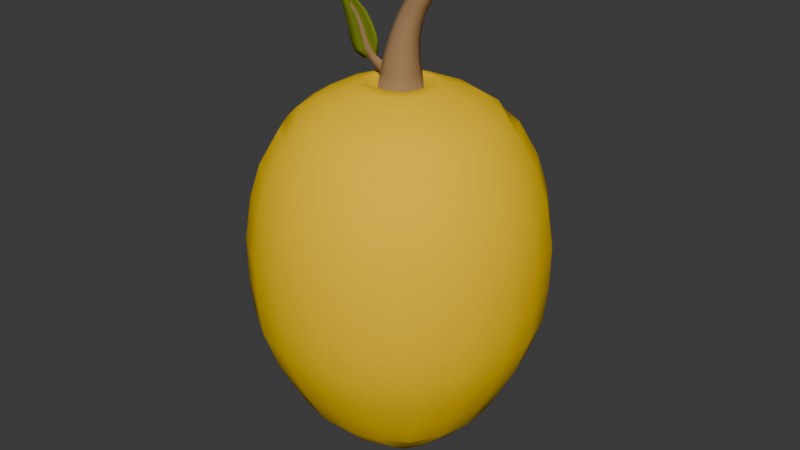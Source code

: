 # Source: Fruit_Collectable_Yellow.blend  (saved by Blender 4.3.32; exported with 4.5.12 LTS)
import bpy
from mathutils import Matrix  # noqa: F401  (used for matrix-valued properties, if any)

bpy.ops.wm.read_factory_settings(use_empty=True)
scene = bpy.context.scene
scene.name = 'Scene'

# ---- collections
col_collection = bpy.data.collections.new('Collection'); scene.collection.children.link(col_collection)

# ---- materials (node trees are filled in below, after node groups)
mat_fruit_textxure = bpy.data.materials.new('Fruit_Textxure')
mat_fruit_textxure.alpha_threshold = 0.0
mat_fruit_textxure.roughness = 0.5
mat_fruit_textxure.line_color = (0.0, 0.0, 0.0, 1.0)
mat_stem_texture = bpy.data.materials.new('Stem_Texture')
mat_stem_texture.alpha_threshold = 0.0
mat_stem_texture.roughness = 0.5
mat_stem_texture.line_color = (0.0, 0.0, 0.0, 1.0)
mat_leaf_texture = bpy.data.materials.new('Leaf_texture')
mat_leaf_texture.alpha_threshold = 0.0
mat_leaf_texture.roughness = 0.5
mat_leaf_texture.line_color = (0.0, 0.0, 0.0, 1.0)

# ---- material node trees
mat_fruit_textxure.use_nodes = True; mat_fruit_textxure.node_tree.nodes.clear()
_N = mat_fruit_textxure.node_tree.nodes; _L = mat_fruit_textxure.node_tree.links
n0 = _N.new('ShaderNodeOutputMaterial'); n0.name = 'Material Output'; n0.location = (300, 300)
n1 = _N.new('ShaderNodeBsdfPrincipled'); n1.name = 'Principled BSDF'; n1.location = (10, 300)
n1.inputs[0].default_value = (0.9822, 0.6038, 0.0, 1.0)
n1.inputs[2].default_value = 1.0
n1.inputs[3].default_value = 1.45
n1.inputs[13].default_value = 0.0
_L.new(n1.outputs[0], n0.inputs[0])
n0.is_active_output = True
mat_stem_texture.use_nodes = True; mat_stem_texture.node_tree.nodes.clear()
_N = mat_stem_texture.node_tree.nodes; _L = mat_stem_texture.node_tree.links
n0 = _N.new('ShaderNodeOutputMaterial'); n0.name = 'Material Output'; n0.location = (300, 300)
n1 = _N.new('ShaderNodeBsdfPrincipled'); n1.name = 'Principled BSDF'; n1.location = (10, 300)
n1.inputs[0].default_value = (0.3524, 0.2142, 0.105, 1.0)
n1.inputs[2].default_value = 1.0
n1.inputs[3].default_value = 1.45
n1.inputs[13].default_value = 0.0
_L.new(n1.outputs[0], n0.inputs[0])
n0.is_active_output = True
mat_leaf_texture.use_nodes = True; mat_leaf_texture.node_tree.nodes.clear()
_N = mat_leaf_texture.node_tree.nodes; _L = mat_leaf_texture.node_tree.links
n0 = _N.new('ShaderNodeOutputMaterial'); n0.name = 'Material Output'; n0.location = (300, 300)
n1 = _N.new('ShaderNodeBsdfPrincipled'); n1.name = 'Principled BSDF'; n1.location = (10, 300)
n1.inputs[0].default_value = (0.1714, 0.2159, 0.01764, 1.0)
n1.inputs[2].default_value = 1.0
n1.inputs[3].default_value = 1.45
n1.inputs[13].default_value = 0.0
_L.new(n1.outputs[0], n0.inputs[0])
n0.is_active_output = True

# ---- world
world_world = bpy.data.worlds.new('World'); scene.world = world_world
world_world.use_nodes = True; world_world.node_tree.nodes.clear()
_N = world_world.node_tree.nodes; _L = world_world.node_tree.links
n0 = _N.new('ShaderNodeOutputWorld'); n0.name = 'World Output'; n0.location = (300, 300)
n1 = _N.new('ShaderNodeBackground'); n1.name = 'Background'; n1.location = (10, 300)
n1.inputs[0].default_value = (0.05088, 0.05088, 0.05088, 1.0)
_L.new(n1.outputs[0], n0.inputs[0])
n0.is_active_output = True
world_world.color = (0.05088, 0.05088, 0.05088)
world_world.sun_shadow_jitter_overblur = 0.0

# ---- meshes
me_cube_001 = bpy.data.meshes.new('Cube.001')
me_cube_001.from_pydata([(-0.4451, -0.45, -0.8653), (-0.487, -0.4906, 0.8987), (-0.45, 0.4451, -0.8653), (-0.4906, 0.487, 0.8987), (0.45, -0.4451, -0.8653), (0.4906, -0.487, 0.8987), (0.4451, 0.45, -0.8653), (0.487, 0.4906, 0.8987), (-0.55, 0.2775, -0.8653), (-0.5469, -0.2837, -0.8653), (-0.5692, -0.5704, -0.5119), (-0.6351, -0.6517, -0.04243), (-0.6233, -0.6127, 0.4813), (-0.5978, -0.3087, 0.8987), (-0.6, 0.3042, 0.8987), (-0.6127, 0.6233, 0.4813), (-0.6517, 0.6351, -0.04243), (-0.5704, 0.5692, -0.5119), (0.2775, 0.55, -0.8653), (-0.2837, 0.5469, -0.8653), (-0.3087, 0.5978, 0.8987), (0.3042, 0.6, 0.8987), (0.6233, 0.6127, 0.4813), (0.6351, 0.6517, -0.04243), (0.5692, 0.5704, -0.5119), (0.55, -0.2775, -0.8653), (0.5469, 0.2837, -0.8653), (0.5978, 0.3087, 0.8987), (0.6, -0.3042, 0.8987), (0.6127, -0.6233, 0.4813), (0.6517, -0.6351, -0.04243), (0.5704, -0.5692, -0.5119), (-0.2775, -0.55, -0.8653), (0.2837, -0.5469, -0.8653), (0.3087, -0.5978, 0.8987), (-0.3042, -0.6, 0.8987), (-0.7182, -0.3526, -0.5119), (-0.8085, -0.4073, -0.04243), (-0.7841, -0.3756, 0.4813), (-0.719, 0.3511, -0.5119), (-0.8191, 0.3865, -0.04243), (-0.7773, 0.389, 0.4813), (-0.3526, 0.7182, -0.5119), (-0.4073, 0.8085, -0.04243), (-0.3756, 0.7841, 0.4813), (0.3511, 0.719, -0.5119), (0.3865, 0.8191, -0.04243), (0.389, 0.7773, 0.4813), (0.7182, 0.3526, -0.5119), (0.8085, 0.4073, -0.04243), (0.7841, 0.3756, 0.4813), (0.719, -0.3511, -0.5119), (0.8191, -0.3865, -0.04243), (0.7773, -0.389, 0.4813), (0.3526, -0.7182, -0.5119), (0.4073, -0.8085, -0.04243), (0.3756, -0.7841, 0.4813), (-0.3511, -0.719, -0.5119), (-0.3865, -0.8191, -0.04243), (-0.389, -0.7773, 0.4813), (-0.244, 0.2492, -1.134), (0.2503, 0.243, -1.134), (-0.2503, -0.243, -1.134), (0.244, -0.2492, -1.134), (0.3252, 0.3348, 1.086), (-0.3348, 0.3252, 1.086), (0.3348, -0.3252, 1.086), (-0.3252, -0.3348, 1.086), (-0.5988, 0.09251, -0.8653), (-0.5978, -0.09936, -0.8653), (-0.6531, -0.1051, 0.8987), (-0.6538, 0.1002, 0.8987), (0.5988, -0.09251, -0.8653), (0.5978, 0.09936, -0.8653), (0.6531, 0.1051, 0.8987), (0.6538, -0.1002, 0.8987), (-0.785, 0.1173, -0.5119), (-0.7847, -0.1189, -0.5119), (-0.8881, -0.1421, -0.04243), (-0.8918, 0.119, -0.04243), (-0.8551, -0.1189, 0.4813), (-0.8527, 0.1337, 0.4813), (0.785, -0.1173, -0.5119), (0.7847, 0.1189, -0.5119), (0.8881, 0.1421, -0.04243), (0.8918, -0.119, -0.04243), (0.8551, 0.1189, 0.4813), (0.8527, -0.1337, 0.4813), (-0.3127, -0.08075, -1.134), (-0.3104, 0.08928, -1.134), (0.3127, 0.08075, -1.134), (0.3104, -0.08928, -1.134), (0.4189, -0.1076, 1.086), (0.4154, 0.1207, 1.086), (-0.4189, 0.1076, 1.086), (-0.4154, -0.1207, 1.086), (0.09886, 0.5981, -0.8653), (-0.1057, 0.597, -0.8653), (-0.1113, 0.6523, 0.8987), (0.1064, 0.6531, 0.8987), (-0.09886, -0.5981, -0.8653), (0.1057, -0.597, -0.8653), (0.1113, -0.6523, 0.8987), (-0.1064, -0.6531, 0.8987), (0.1236, 0.784, -0.5119), (-0.1252, 0.7838, -0.5119), (-0.1484, 0.8871, -0.04243), (0.1253, 0.8908, -0.04243), (-0.1251, 0.854, 0.4813), (0.14, 0.8517, 0.4813), (-0.1236, -0.784, -0.5119), (0.1252, -0.7838, -0.5119), (0.1484, -0.8871, -0.04243), (-0.1253, -0.8908, -0.04243), (0.1251, -0.854, 0.4813), (-0.14, -0.8517, 0.4813), (0.09707, 0.3101, -1.134), (-0.08854, 0.3123, -1.134), (-0.09707, -0.3101, -1.134), (0.08854, -0.3123, -1.134), (-0.1281, 0.4151, 1.086), (0.115, 0.4186, 1.086), (0.1281, -0.4151, 1.086), (-0.115, -0.4186, 1.086), (0.1432, -0.1462, -1.225), (-0.1468, -0.1425, -1.225), (0.1468, 0.1425, -1.225), (-0.1432, 0.1462, -1.225), (-0.186, -0.1915, 1.158), (0.1915, -0.186, 1.158), (-0.1915, 0.186, 1.158), (0.186, 0.1915, 1.158), (0.2396, -0.06152, 1.158), (0.2376, 0.06902, 1.158), (-0.2396, 0.06152, 1.158), (-0.2376, -0.06902, 1.158), (-0.07328, 0.2374, 1.158), (0.06578, 0.2394, 1.158), (0.07328, -0.2374, 1.158), (-0.06578, -0.2394, 1.158), (-0.1835, -0.04738, -1.225), (-0.1821, 0.05238, -1.225), (0.1835, 0.04738, -1.225), (0.1821, -0.05238, -1.225), (0.05695, 0.1819, -1.225), (-0.05195, 0.1833, -1.225), (-0.05695, -0.1819, -1.225), (0.05195, -0.1833, -1.225), (0.03507, -0.03581, -1.323), (-0.03597, -0.03492, -1.323), (0.03597, 0.03492, -1.323), (-0.03507, 0.03581, -1.323), (-0.04494, -0.0116, -1.323), (-0.04462, 0.01283, -1.323), (0.04494, 0.0116, -1.323), (0.04462, -0.01283, -1.323), (0.01395, 0.04456, -1.323), (-0.01272, 0.04489, -1.323), (-0.01395, -0.04456, -1.323), (0.01272, -0.04489, -1.323), (0.01747, 0.01522, -1.34), (0.01702, -0.01568, -1.34), (-0.01702, 0.01568, -1.34), (-0.01747, -0.01522, -1.34), (-0.09118, -0.09221, 1.103), (0.09842, -0.08945, 1.103), (-0.09394, 0.0974, 1.103), (0.09567, 0.1002, 1.103), (0.1226, -0.02693, 1.103), (0.1216, 0.03865, 1.103), (-0.1148, 0.01749, 1.16), (-0.1143, -0.01226, 1.16), (-0.03457, 0.1232, 1.103), (0.03529, 0.1242, 1.103), (0.03906, -0.1153, 1.103), (-0.03081, -0.1163, 1.103), (0.2013, 0.02223, 1.853), (0.2684, 0.02356, 1.792), (0.2003, 0.1134, 1.854), (0.2674, 0.1147, 1.793), (0.2769, 0.05362, 1.784), (0.2766, 0.08515, 1.784), (0.1918, 0.08334, 1.862), (0.1921, 0.05181, 1.862), (0.2213, 0.1258, 1.835), (0.246, 0.1263, 1.812), (0.2474, 0.01114, 1.811), (0.2227, 0.01066, 1.834), (0.1222, 0.01766, 1.764), (0.04843, 0.004184, 1.658), (-0.004217, -0.01616, 1.553), (-0.04095, -0.04086, 1.438), (-0.06766, -0.06707, 1.304), (-0.09187, -0.00302, 1.285), (-0.05824, -0.001617, 1.436), (-0.01907, 0.01778, 1.553), (0.03567, 0.03549, 1.661), (0.1113, 0.04785, 1.769), (-0.09225, 0.01568, 1.283), (-0.05978, 0.04025, 1.431), (-0.02092, 0.05382, 1.548), (0.03391, 0.06859, 1.658), (0.1102, 0.07981, 1.768), (-0.07103, 0.08174, 1.295), (-0.04531, 0.08021, 1.424), (-0.00947, 0.08806, 1.539), (0.04341, 0.09989, 1.648), (0.1188, 0.1101, 1.759), (-0.02458, 0.1022, 1.291), (-0.008017, 0.09679, 1.416), (0.02121, 0.1019, 1.527), (0.06931, 0.1123, 1.632), (0.1416, 0.1221, 1.74), (0.03027, 0.1033, 1.288), (0.03627, 0.09754, 1.409), (0.05791, 0.1021, 1.514), (0.1004, 0.1121, 1.615), (0.1688, 0.122, 1.72), (0.07783, 0.08458, 1.287), (0.0749, 0.08226, 1.404), (0.09013, 0.08861, 1.505), (0.1277, 0.09933, 1.602), (0.1926, 0.1097, 1.703), (0.09857, 0.03639, 1.288), (0.09218, 0.04302, 1.406), (0.105, 0.05467, 1.505), (0.1405, 0.06802, 1.599), (0.2034, 0.07955, 1.697), (0.09978, -0.01508, 1.292), (0.09373, 0.001147, 1.411), (0.1068, 0.01863, 1.51), (0.1422, 0.03492, 1.602), (0.2046, 0.04759, 1.699), (0.08119, -0.06423, 1.296), (0.07926, -0.03881, 1.418), (0.09538, -0.01561, 1.519), (0.1327, 0.003623, 1.612), (0.1959, 0.01734, 1.708), (0.03474, -0.08471, 1.3), (0.04196, -0.05539, 1.426), (0.0647, -0.02949, 1.532), (0.1068, -0.008796, 1.628), (0.1731, 0.005277, 1.726), (-0.0201, -0.08575, 1.303), (-0.002328, -0.05614, 1.433), (0.028, -0.02969, 1.544), (0.07578, -0.008586, 1.645), (0.1459, 0.005397, 1.746), (0.2405, 0.04733, 1.863), (0.2718, 0.04799, 1.834), (0.24, 0.08897, 1.863), (0.2713, 0.08963, 1.834), (-0.1181, 0.03488, 1.103), (-0.1171, -0.03069, 1.103), (-0.0884, -0.01888, 1.302), (-0.08961, 0.03259, 1.299), (-0.1567, 0.0169, 1.202), (-0.1561, -0.01285, 1.202), (-0.1337, -0.003606, 1.257), (-0.1341, 0.01509, 1.257), (-0.368, 0.009603, 1.537), (-0.368, -0.002018, 1.537), (-0.3592, 0.001593, 1.549), (-0.3593, 0.008895, 1.549), (-0.2158, -0.009792, 1.249), (-0.2512, -0.007314, 1.306), (-0.2743, -0.005419, 1.367), (-0.2955, -0.004063, 1.429), (-0.3239, -0.003168, 1.486), (-0.1846, -0.002488, 1.281), (-0.2209, -0.001454, 1.323), (-0.2485, -0.0005151, 1.378), (-0.2746, 0.0002668, 1.438), (-0.3085, 0.0007934, 1.497), (-0.185, 0.01198, 1.281), (-0.2212, 0.01013, 1.323), (-0.2487, 0.009233, 1.377), (-0.2748, 0.0089, 1.438), (-0.3086, 0.008716, 1.497), (-0.3239, 0.009443, 1.486), (-0.2956, 0.009678, 1.428), (-0.2744, 0.0101, 1.367), (-0.2514, 0.01113, 1.306), (-0.2161, 0.01323, 1.249), (-0.4307, 0.0006024, 1.568), (-0.4307, -0.01102, 1.568), (-0.3703, -0.005622, 1.625), (-0.3704, 0.00168, 1.625), (-0.2442, 0.002135, 1.524), (-0.2441, -0.005788, 1.524), (-0.3928, -0.01153, 1.464), (-0.2638, -0.01816, 1.25), (-0.3268, -0.01568, 1.283), (-0.3586, -0.01379, 1.345), (-0.3721, -0.01243, 1.406), (-0.1698, -0.009069, 1.308), (-0.1618, -0.008036, 1.367), (-0.171, -0.007096, 1.404), (-0.2006, -0.006314, 1.465), (-0.1702, 0.005394, 1.308), (-0.1621, 0.003551, 1.367), (-0.1712, 0.002652, 1.404), (-0.2008, 0.002318, 1.464), (-0.3929, 0.001076, 1.464), (-0.3722, 0.001311, 1.406), (-0.3587, 0.001731, 1.344), (-0.327, 0.002762, 1.283), (-0.264, 0.004863, 1.25), (-0.07942, -0.07964, 1.224), (-0.1028, -0.02479, 1.223), (-0.1039, 0.03373, 1.221), (-0.08248, 0.08957, 1.219), (-0.02957, 0.1127, 1.217), (0.03278, 0.1137, 1.215), (0.08675, 0.09237, 1.215), (0.1101, 0.03752, 1.216), (0.1112, -0.021, 1.217), (0.08981, -0.07684, 1.219), (0.0369, -0.09999, 1.221), (-0.02545, -0.101, 1.223), (-0.1031, -0.007642, 1.222), (-0.1035, 0.01658, 1.222), (-0.1449, -0.008229, 1.23), (-0.1454, 0.016, 1.229), (-0.3636, -0.0002125, 1.543), (-0.3637, 0.009249, 1.543), (-0.3162, -0.001187, 1.492), (-0.2851, -0.001898, 1.433), (-0.2614, -0.002967, 1.372), (-0.2361, -0.004384, 1.314), (-0.2002, -0.00614, 1.265), (-0.3162, 0.009079, 1.492), (-0.2852, 0.009289, 1.433), (-0.2616, 0.009666, 1.372), (-0.2363, 0.01063, 1.314), (-0.2005, 0.0126, 1.265), (-0.4357, -0.008257, 1.634), (-0.4358, 0.001205, 1.634), (-0.3584, 0.0006466, 1.475), (-0.3993, 0.001479, 1.552), (-0.1914, 0.003253, 1.345), (-0.1772, 0.002219, 1.295), (-0.21, 0.01394, 1.391), (-0.2378, 0.01361, 1.451), (-0.3648, 0.005983, 1.587), (-0.2763, 0.005501, 1.511), (-0.2764, 0.01342, 1.51), (-0.1776, 0.01668, 1.294), (-0.3994, 0.0131, 1.553), (-0.2097, 0.004192, 1.391), (-0.3584, 0.01326, 1.475), (-0.2376, 0.004974, 1.451), (-0.289, -0.0035, 1.295), (-0.2398, -0.005978, 1.25), (-0.3339, 0.01349, 1.417), (-0.2401, 0.01704, 1.25), (-0.3164, -0.001605, 1.356), (-0.3165, 0.01391, 1.356), (-0.3649, 0.01328, 1.587), (-0.3338, -0.0002485, 1.417), (-0.2892, 0.01494, 1.295), (-0.1917, 0.01484, 1.345), (-0.3997, 0.01322, 1.589), (-0.3997, 0.003763, 1.589), (-0.5742, -0.5705, 0.69), (-0.5705, 0.5742, 0.69), (0.5742, 0.5705, 0.69), (0.5705, -0.5742, 0.69), (-0.7146, -0.3539, 0.69), (-0.7123, 0.3585, 0.69), (-0.3539, 0.7146, 0.69), (0.3585, 0.7123, 0.69), (0.7146, 0.3539, 0.69), (0.7123, -0.3585, 0.69), (0.3539, -0.7146, 0.69), (-0.3585, -0.7123, 0.69), (-0.7791, 0.121, 0.69), (-0.7799, -0.1158, 0.69), (0.7791, -0.121, 0.69), (0.7799, 0.1158, 0.69), (0.1274, 0.7782, 0.69), (-0.1223, 0.779, 0.69), (-0.1274, -0.7782, 0.69), (0.1223, -0.779, 0.69), (-0.6452, -0.6482, 0.2194), (-0.6482, 0.6452, 0.2194), (0.6452, 0.6482, 0.2194), (0.6482, -0.6452, 0.2194), (-0.8165, -0.4014, 0.2194), (-0.8185, 0.3976, 0.2194), (-0.4014, 0.8165, 0.2194), (0.3976, 0.8185, 0.2194), (0.8165, 0.4014, 0.2194), (0.8185, -0.3976, 0.2194), (0.4014, -0.8165, 0.2194), (-0.3976, -0.8185, 0.2194), (-0.8937, -0.1338, 0.2194), (-0.8944, 0.1296, 0.2194), (0.8937, 0.1338, 0.2194), (0.8944, -0.1296, 0.2194), (-0.1402, 0.8926, 0.2194), (0.136, 0.8933, 0.2194), (0.1402, -0.8926, 0.2194), (-0.136, -0.8933, 0.2194), (-0.6234, -0.6326, -0.2772), (-0.6326, 0.6234, -0.2772), (0.6234, 0.6326, -0.2772), (0.6326, -0.6234, -0.2772), (-0.7903, -0.3934, -0.2772), (-0.7962, 0.3818, -0.2772), (-0.3934, 0.7903, -0.2772), (0.3818, 0.7962, -0.2772), (0.7903, 0.3934, -0.2772), (0.7962, -0.3818, -0.2772), (0.3934, -0.7903, -0.2772), (-0.3818, -0.7962, -0.2772), (-0.866, -0.1351, -0.2772), (-0.868, 0.1223, -0.2772), (0.866, 0.1351, -0.2772), (0.868, -0.1223, -0.2772), (-0.1417, 0.865, -0.2772), (0.1288, 0.867, -0.2772), (0.1417, -0.865, -0.2772), (-0.1288, -0.867, -0.2772), (-0.5092, -0.5122, -0.6886), (-0.5122, 0.5092, -0.6886), (0.5092, 0.5122, -0.6886), (0.5122, -0.5092, -0.6886), (-0.637, 0.3156, -0.6886), (-0.6351, -0.3194, -0.6886), (0.3156, 0.637, -0.6886), (-0.3194, 0.6351, -0.6886), (0.637, -0.3156, -0.6886), (0.6351, 0.3194, -0.6886), (-0.3156, -0.637, -0.6886), (0.3194, -0.6351, -0.6886), (-0.694, -0.1096, -0.6886), (-0.6947, 0.1053, -0.6886), (0.694, 0.1096, -0.6886), (0.6947, -0.1053, -0.6886), (-0.1159, 0.6931, -0.6886), (0.1117, 0.6938, -0.6886), (0.1159, -0.6931, -0.6886), (-0.1117, -0.6938, -0.6886), (-0.2752, 0.4151, -0.9998), (0.2752, 0.4135, -0.9998), (0.4157, 0.2746, -0.9998), (0.4141, -0.2747, -0.9998), (0.2752, -0.4151, -0.9998), (-0.2752, -0.4135, -0.9998), (-0.4157, -0.2746, -0.9998), (-0.4141, 0.2747, -0.9998), (0.3314, 0.4922, 0.9923), (-0.3388, 0.486, 0.9923), (-0.4922, 0.3314, 0.9923), (-0.486, -0.3388, 0.9923), (-0.3314, -0.4922, 0.9923), (0.3388, -0.486, 0.9923), (0.4922, -0.3314, 0.9923), (0.486, 0.3388, 0.9923), (0.4742, -0.09479, -0.9998), (0.4748, 0.09392, -0.9998), (-0.4742, 0.09479, -0.9998), (-0.4748, -0.09392, -0.9998), (-0.5626, -0.1189, 0.9923), (-0.5648, 0.1094, 0.9923), (0.5626, 0.1189, 0.9923), (0.5648, -0.1094, 0.9923), (0.1022, 0.4736, -0.9998), (-0.1013, 0.4742, -0.9998), (-0.1022, -0.4736, -0.9998), (0.1013, -0.4742, -0.9998), (-0.1261, 0.562, 0.9923), (0.1166, 0.5643, 0.9923), (0.1261, -0.562, 0.9923), (-0.1166, -0.5643, 0.9923), (0.1776, -0.04333, 1.171), (0.1422, -0.135, 1.171), (-0.1739, -0.04886, 1.171), (-0.1754, 0.04731, 1.171), (0.05511, -0.1729, 1.171), (-0.04735, -0.1744, 1.171), (-0.05287, 0.1769, 1.171), (0.04959, 0.1784, 1.171), (0.1762, 0.05284, 1.171), (0.1381, 0.1431, 1.171), (-0.1359, -0.1391, 1.171), (-0.1399, 0.139, 1.171)], [], [(417, 79, 40, 409), (397, 81, 41, 389), (388, 38, 80, 396), (412, 49, 84, 418), (424, 10, 36, 429), (404, 11, 37, 408), (384, 12, 38, 388), (364, 1, 13, 368), (454, 14, 71, 465), (368, 13, 70, 377), (369, 14, 3, 365), (389, 41, 15, 385), (409, 40, 16, 405), (428, 39, 17, 425), (463, 88, 62, 450), (437, 76, 39, 428), (421, 107, 46, 411), (401, 109, 47, 391), (390, 44, 108, 400), (414, 55, 112, 422), (425, 17, 42, 431), (405, 16, 43, 410), (385, 15, 44, 390), (365, 3, 20, 370), (452, 473, 121, 64), (370, 20, 98, 381), (371, 21, 7, 366), (391, 47, 22, 386), (411, 46, 23, 406), (430, 45, 24, 426), (444, 469, 117, 60), (441, 104, 45, 430), (419, 85, 52, 413), (399, 87, 53, 393), (392, 50, 86, 398), (117, 116, 144, 145), (426, 24, 48, 433), (406, 23, 49, 412), (386, 22, 50, 392), (366, 7, 27, 372), (467, 92, 66, 458), (372, 27, 74, 379), (373, 28, 5, 367), (393, 53, 29, 387), (413, 52, 30, 407), (432, 51, 31, 427), (446, 26, 73, 461), (439, 82, 51, 432), (423, 113, 58, 415), (403, 115, 59, 395), (394, 56, 114, 402), (116, 61, 126, 144), (427, 31, 54, 435), (407, 30, 55, 414), (387, 29, 56, 394), (367, 5, 34, 374), (475, 456, 35, 103), (374, 34, 102, 383), (375, 35, 1, 364), (395, 59, 12, 384), (415, 58, 11, 404), (434, 57, 10, 424), (471, 448, 33, 101), (443, 110, 57, 434), (119, 118, 146, 147), (120, 65, 130, 136), (61, 90, 142, 126), (67, 123, 139, 128), (451, 444, 60), (472, 453, 65, 120), (431, 42, 105, 440), (445, 446, 61), (459, 64, 93, 466), (433, 48, 83, 438), (447, 25, 4, 33, 448), (457, 474, 102, 34), (435, 54, 111, 442), (450, 62, 449), (464, 70, 13, 455), (429, 36, 77, 436), (66, 92, 132, 129), (88, 89, 141, 140), (95, 67, 128, 135), (459, 452, 64), (449, 470, 100, 32), (380, 99, 21, 371), (453, 454, 65), (460, 72, 25, 447), (376, 71, 14, 369), (455, 13, 1, 35, 456), (410, 43, 106, 420), (382, 103, 35, 375), (458, 66, 457), (408, 37, 78, 416), (378, 75, 28, 373), (416, 78, 79, 417), (396, 80, 81, 397), (376, 81, 80, 377), (436, 77, 76, 437), (418, 84, 85, 419), (398, 86, 87, 399), (378, 87, 86, 379), (438, 83, 82, 439), (89, 60, 127, 141), (65, 94, 134, 130), (460, 91, 90, 461), (462, 89, 88, 463), (121, 120, 136, 137), (464, 95, 94, 465), (466, 93, 92, 467), (451, 60, 89, 462), (420, 106, 107, 421), (400, 108, 109, 401), (380, 109, 108, 381), (440, 105, 104, 441), (422, 112, 113, 423), (402, 114, 115, 403), (382, 115, 114, 383), (442, 111, 110, 443), (468, 116, 117, 469), (470, 118, 119, 471), (472, 120, 121, 473), (474, 122, 123, 475), (62, 88, 140, 125), (92, 93, 133, 132), (91, 63, 124, 143), (63, 119, 147, 124), (64, 121, 137, 131), (123, 122, 138, 139), (468, 445, 61, 116), (122, 66, 129, 138), (94, 95, 135, 134), (93, 64, 131, 133), (60, 117, 145, 127), (118, 62, 125, 146), (90, 91, 143, 142), (140, 141, 153, 152), (143, 124, 148, 155), (127, 145, 157, 151), (141, 127, 151, 153), (146, 125, 149, 158), (144, 126, 150, 156), (125, 140, 152, 149), (124, 147, 159, 148), (126, 142, 154, 150), (142, 143, 155, 154), (147, 146, 158, 159), (145, 144, 156, 157), (154, 160, 156, 150), (160, 162, 157, 156), (162, 153, 151, 157), (155, 161, 160, 154), (161, 163, 162, 160), (163, 152, 153, 162), (148, 159, 161, 155), (159, 158, 163, 161), (158, 149, 152, 163), (477, 476, 168, 165), (479, 478, 253, 252), (481, 480, 174, 175), (483, 482, 172, 173), (476, 484, 169, 168), (484, 485, 167, 169), (485, 483, 173, 167), (478, 486, 164, 253), (480, 477, 165, 174), (487, 479, 252, 166), (482, 487, 166, 172), (486, 481, 175, 164), (176, 183, 197, 188), (183, 182, 202, 197), (182, 178, 207, 202), (178, 184, 212, 207), (184, 185, 217, 212), (185, 179, 222, 217), (179, 181, 227, 222), (181, 180, 232, 227), (180, 177, 237, 232), (177, 186, 242, 237), (186, 187, 247, 242), (187, 176, 188, 247), (188, 197, 196, 189), (189, 196, 195, 190), (190, 195, 194, 191), (191, 194, 254, 192), (308, 309, 253, 164), (197, 202, 201, 196), (196, 201, 200, 195), (195, 200, 199, 194), (194, 199, 255, 254), (321, 170, 256, 323), (202, 207, 206, 201), (201, 206, 205, 200), (200, 205, 204, 199), (199, 204, 203, 255), (310, 311, 166, 252), (207, 212, 211, 206), (206, 211, 210, 205), (205, 210, 209, 204), (204, 209, 208, 203), (311, 312, 172, 166), (212, 217, 216, 211), (211, 216, 215, 210), (210, 215, 214, 209), (209, 214, 213, 208), (312, 313, 173, 172), (217, 222, 221, 216), (216, 221, 220, 215), (215, 220, 219, 214), (214, 219, 218, 213), (313, 314, 167, 173), (222, 227, 226, 221), (221, 226, 225, 220), (220, 225, 224, 219), (219, 224, 223, 218), (314, 315, 169, 167), (227, 232, 231, 226), (226, 231, 230, 225), (225, 230, 229, 224), (224, 229, 228, 223), (315, 316, 168, 169), (232, 237, 236, 231), (231, 236, 235, 230), (230, 235, 234, 229), (229, 234, 233, 228), (316, 317, 165, 168), (237, 242, 241, 236), (236, 241, 240, 235), (235, 240, 239, 234), (234, 239, 238, 233), (317, 318, 174, 165), (242, 247, 246, 241), (241, 246, 245, 240), (240, 245, 244, 239), (239, 244, 243, 238), (318, 319, 175, 174), (247, 188, 189, 246), (246, 189, 190, 245), (245, 190, 191, 244), (244, 191, 192, 243), (319, 308, 164, 175), (187, 248, 183, 176), (248, 250, 182, 183), (250, 184, 178, 182), (186, 249, 248, 187), (249, 251, 250, 248), (251, 185, 184, 250), (177, 180, 249, 186), (180, 181, 251, 249), (181, 179, 185, 251), (171, 170, 252, 253), (320, 171, 253, 309), (321, 198, 255, 310), (198, 193, 254, 255), (170, 171, 257, 256), (193, 198, 259, 258), (320, 193, 258, 322), (281, 333, 334, 282), (325, 263, 278, 331), (351, 349, 297, 298), (324, 261, 268, 326), (348, 350, 303, 284), (326, 268, 267, 327), (327, 267, 266, 328), (328, 266, 265, 329), (329, 265, 264, 330), (330, 264, 257, 322), (349, 340, 296, 297), (282, 334, 335, 283), (341, 347, 299, 295), (343, 346, 288, 302), (274, 269, 258, 259), (331, 278, 277, 332), (332, 277, 276, 333), (333, 276, 275, 334), (334, 275, 274, 335), (335, 274, 259, 323), (338, 339, 285, 290), (340, 341, 295, 296), (342, 343, 302, 301), (344, 345, 289, 286), (264, 283, 256, 257), (287, 286, 289, 288), (285, 284, 303, 290), (288, 289, 298, 302), (302, 298, 297, 301), (301, 297, 296, 300), (300, 296, 295, 299), (290, 303, 304, 294), (294, 304, 305, 293), (293, 305, 306, 292), (292, 306, 307, 291), (353, 352, 292, 291), (350, 354, 304, 303), (345, 351, 298, 289), (355, 353, 291, 307), (352, 356, 293, 292), (354, 357, 305, 304), (283, 335, 323, 256), (356, 359, 294, 293), (357, 360, 306, 305), (347, 361, 300, 299), (359, 338, 290, 294), (360, 355, 307, 306), (346, 358, 287, 288), (361, 342, 301, 300), (280, 332, 333, 281), (279, 331, 332, 280), (269, 330, 322, 258), (270, 329, 330, 269), (271, 328, 329, 270), (272, 327, 328, 271), (273, 326, 327, 272), (262, 324, 326, 273), (260, 325, 331, 279), (171, 320, 322, 257), (170, 321, 310, 252), (193, 320, 309, 254), (243, 192, 308, 319), (238, 243, 319, 318), (233, 238, 318, 317), (228, 233, 317, 316), (223, 228, 316, 315), (218, 223, 315, 314), (213, 218, 314, 313), (208, 213, 313, 312), (203, 208, 312, 311), (255, 203, 311, 310), (198, 321, 323, 259), (192, 254, 309, 308), (286, 287, 337, 336), (362, 337, 287, 358), (363, 344, 286, 336), (348, 362, 325, 260), (339, 363, 336, 285), (285, 336, 337, 284), (261, 324, 363, 339), (284, 337, 362, 348), (324, 262, 344, 363), (325, 362, 358, 263), (275, 276, 342, 361), (278, 263, 358, 346), (282, 283, 355, 360), (267, 268, 338, 359), (274, 275, 361, 347), (281, 282, 360, 357), (266, 267, 359, 356), (280, 281, 357, 354), (265, 266, 356, 352), (283, 264, 353, 355), (273, 272, 351, 345), (279, 280, 354, 350), (264, 265, 352, 353), (262, 273, 345, 344), (276, 277, 343, 342), (270, 269, 341, 340), (268, 261, 339, 338), (277, 278, 346, 343), (269, 274, 347, 341), (271, 270, 340, 349), (260, 279, 350, 348), (272, 271, 349, 351), (103, 382, 383, 102), (99, 380, 381, 98), (75, 378, 379, 74), (71, 376, 377, 70), (87, 378, 373, 53), (115, 382, 375, 59), (81, 376, 369, 41), (109, 380, 371, 47), (59, 375, 364, 12), (56, 374, 383, 114), (29, 367, 374, 56), (53, 373, 367, 29), (50, 372, 379, 86), (22, 366, 372, 50), (47, 371, 366, 22), (44, 370, 381, 108), (15, 365, 370, 44), (41, 369, 365, 15), (38, 368, 377, 80), (12, 364, 368, 38), (112, 402, 403, 113), (106, 400, 401, 107), (84, 398, 399, 85), (78, 396, 397, 79), (58, 395, 384, 11), (30, 387, 394, 55), (55, 394, 402, 112), (113, 403, 395, 58), (52, 393, 387, 30), (23, 386, 392, 49), (49, 392, 398, 84), (85, 399, 393, 52), (46, 391, 386, 23), (16, 385, 390, 43), (43, 390, 400, 106), (107, 401, 391, 46), (40, 389, 385, 16), (11, 384, 388, 37), (37, 388, 396, 78), (79, 397, 389, 40), (111, 422, 423, 110), (105, 420, 421, 104), (83, 418, 419, 82), (77, 416, 417, 76), (36, 408, 416, 77), (42, 410, 420, 105), (57, 415, 404, 10), (31, 407, 414, 54), (110, 423, 415, 57), (51, 413, 407, 31), (24, 406, 412, 48), (82, 419, 413, 51), (45, 411, 406, 24), (17, 405, 410, 42), (54, 414, 422, 111), (104, 421, 411, 45), (39, 409, 405, 17), (10, 404, 408, 36), (48, 412, 418, 83), (76, 417, 409, 39), (101, 442, 443, 100), (97, 440, 441, 96), (73, 438, 439, 72), (69, 436, 437, 68), (9, 429, 436, 69), (33, 435, 442, 101), (26, 433, 438, 73), (19, 431, 440, 97), (100, 443, 434, 32), (32, 434, 424, 0), (4, 427, 435, 33), (72, 439, 432, 25), (25, 432, 427, 4), (6, 426, 433, 26), (96, 441, 430, 18), (18, 430, 426, 6), (2, 425, 431, 19), (68, 437, 428, 8), (8, 428, 425, 2), (0, 424, 429, 9), (96, 18, 445, 468), (102, 474, 475, 103), (98, 472, 473, 99), (100, 470, 471, 101), (96, 468, 469, 97), (8, 451, 462, 68), (74, 466, 467, 75), (70, 464, 465, 71), (68, 462, 463, 69), (72, 460, 461, 73), (28, 458, 457, 34, 5), (67, 455, 456), (91, 460, 447, 63), (20, 3, 14, 454, 453), (62, 118, 470, 449), (7, 21, 452, 459, 27), (95, 464, 455, 67), (9, 450, 449, 32, 0), (66, 122, 474, 457), (63, 447, 448), (27, 459, 466, 74), (18, 6, 26, 446, 445), (98, 20, 453, 472), (2, 19, 444, 451, 8), (119, 63, 448, 471), (123, 67, 456, 475), (61, 446, 461, 90), (75, 467, 458, 28), (19, 97, 469, 444), (21, 99, 473, 452), (69, 463, 450, 9), (65, 454, 465, 94), (128, 139, 481, 486), (136, 130, 487, 482), (130, 134, 479, 487), (138, 129, 477, 480), (135, 128, 486, 478), (131, 137, 483, 485), (133, 131, 485, 484), (132, 133, 484, 476), (137, 136, 482, 483), (139, 138, 480, 481), (134, 135, 478, 479), (129, 132, 476, 477)])
me_cube_001.polygons.foreach_set('use_smooth', [True] * 486)
me_cube_001.polygons.foreach_set('material_index', [0, 0, 0, 0, 0, 0, 0, 0, 0, 0, 0, 0, 0, 0, 0, 0, 0, 0, 0, 0, 0, 0, 0, 0, 0, 0, 0, 0, 0, 0, 0, 0, 0, 0, 0, 0, 0, 0, 0, 0, 0, 0, 0, 0, 0, 0, 0, 0, 0, 0, 0, 0, 0, 0, 0, 0, 0, 0, 0, 0, 0, 0, 0, 0, 0, 0, 0, 0, 0, 0, 0, 0, 0, 0, 0, 0, 0, 0, 0, 0, 0, 0, 0, 0, 0, 0, 0, 0, 0, 0, 0, 0, 0, 0, 0, 0, 0, 0, 0, 0, 0, 0, 0, 0, 0, 0, 0, 0, 0, 0, 0, 0, 0, 0, 0, 0, 0, 0, 0, 0, 0, 0, 0, 0, 0, 0, 0, 0, 0, 0, 0, 0, 0, 0, 0, 0, 0, 0, 0, 0, 0, 0, 0, 0, 0, 0, 0, 0, 0, 0, 0, 0, 0, 0, 0, 0, 0, 0, 0, 0, 0, 0, 0, 0, 0, 0, 0, 0, 0, 1, 1, 1, 1, 1, 1, 1, 1, 1, 1, 1, 1, 1, 1, 1, 1, 1, 1, 1, 1, 1, 1, 1, 1, 1, 1, 1, 1, 1, 1, 1, 1, 1, 1, 1, 1, 1, 1, 1, 1, 1, 1, 1, 1, 1, 1, 1, 1, 1, 1, 1, 1, 1, 1, 1, 1, 1, 1, 1, 1, 1, 1, 1, 1, 1, 1, 1, 1, 1, 1, 1, 1, 1, 1, 1, 1, 1, 1, 1, 1, 1, 1, 1, 1, 1, 1, 1, 1, 1, 1, 2, 1, 2, 1, 1, 1, 1, 1, 2, 1, 2, 2, 1, 1, 1, 1, 1, 1, 2, 2, 2, 2, 1, 2, 2, 2, 2, 2, 2, 2, 2, 2, 2, 2, 2, 2, 2, 2, 2, 1, 2, 2, 2, 2, 2, 2, 2, 1, 1, 1, 1, 1, 1, 1, 1, 1, 1, 1, 1, 1, 1, 1, 1, 1, 1, 1, 1, 1, 1, 1, 1, 2, 2, 2, 2, 2, 2, 2, 2, 2, 2, 2, 2, 2, 2, 2, 2, 2, 2, 2, 2, 2, 2, 2, 2, 2, 2, 2, 2, 2, 2, 2, 2, 0, 0, 0, 0, 0, 0, 0, 0, 0, 0, 0, 0, 0, 0, 0, 0, 0, 0, 0, 0, 0, 0, 0, 0, 0, 0, 0, 0, 0, 0, 0, 0, 0, 0, 0, 0, 0, 0, 0, 0, 0, 0, 0, 0, 0, 0, 0, 0, 0, 0, 0, 0, 0, 0, 0, 0, 0, 0, 0, 0, 0, 0, 0, 0, 0, 0, 0, 0, 0, 0, 0, 0, 0, 0, 0, 0, 0, 0, 0, 0, 0, 0, 0, 0, 0, 0, 0, 0, 0, 0, 0, 0, 0, 0, 0, 0, 0, 0, 0, 0, 0, 0, 0, 0, 0, 0, 0, 0, 0, 0, 0, 0, 0, 0, 0, 0, 0, 0, 0, 0, 0, 0, 0, 0])
_uv = me_cube_001.uv_layers.new(name='UVMap')
_uv.uv.foreach_set('vector', [0.4688, 0.1432, 0.5, 0.1423, 0.5, 0.1875, 0.4688, 0.1875, 0.5313, 0.1425, 0.5625, 0.1427, 0.5625, 0.1875, 0.5313, 0.1875, 0.5313, 0.0625, 0.5625, 0.0625, 0.5625, 0.1073, 0.5313, 0.1075, 0.4688, 0.5625, 0.5, 0.5625, 0.5, 0.6077, 0.4688, 0.6068, 0.4063, 0.0, 0.4375, 0.0, 0.4375, 0.0625, 0.4062, 0.0625, 0.4688, 0.0, 0.5, 0.0, 0.5, 0.0625, 0.4688, 0.0625, 0.5313, 0.0, 0.5625, 0.0, 0.5625, 0.0625, 0.5313, 0.0625, 0.5938, 0.0, 0.625, 0.0, 0.625, 0.0625, 0.5938, 0.0625, 0.8438, 0.5625, 0.875, 0.5625, 0.875, 0.6057, 0.8438, 0.606, 0.5938, 0.0625, 0.625, 0.0625, 0.625, 0.1057, 0.5938, 0.1065, 0.5938, 0.1875, 0.625, 0.1875, 0.625, 0.25, 0.5938, 0.25, 0.5313, 0.1875, 0.5625, 0.1875, 0.5625, 0.25, 0.5313, 0.25, 0.4688, 0.1875, 0.5, 0.1875, 0.5, 0.25, 0.4688, 0.25, 0.4062, 0.1875, 0.4375, 0.1875, 0.4375, 0.25, 0.4062, 0.25, 0.1563, 0.6448, 0.1875, 0.6437, 0.1875, 0.6875, 0.1563, 0.6875, 0.4062, 0.145, 0.4375, 0.1441, 0.4375, 0.1875, 0.4062, 0.1875, 0.4688, 0.3978, 0.5, 0.3966, 0.5, 0.4375, 0.4688, 0.4375, 0.5313, 0.3968, 0.5625, 0.3971, 0.5625, 0.4375, 0.5313, 0.4375, 0.5313, 0.3125, 0.5625, 0.3125, 0.5625, 0.3529, 0.5313, 0.3532, 0.4688, 0.8125, 0.5, 0.8125, 0.5, 0.8534, 0.4688, 0.8522, 0.4062, 0.25, 0.4375, 0.25, 0.4375, 0.3125, 0.4062, 0.3125, 0.4688, 0.25, 0.5, 0.25, 0.5, 0.3125, 0.4688, 0.3125, 0.5313, 0.25, 0.5625, 0.25, 0.5625, 0.3125, 0.5313, 0.3125, 0.5938, 0.25, 0.625, 0.25, 0.625, 0.3125, 0.5938, 0.3125, 0.6875, 0.5313, 0.7263, 0.5313, 0.7266, 0.5625, 0.6875, 0.5625, 0.5938, 0.3125, 0.625, 0.3125, 0.625, 0.3509, 0.5938, 0.3519, 0.5938, 0.4375, 0.625, 0.4375, 0.625, 0.5, 0.5938, 0.5, 0.5313, 0.4375, 0.5625, 0.4375, 0.5625, 0.5, 0.5313, 0.5, 0.4688, 0.4375, 0.5, 0.4375, 0.5, 0.5, 0.4688, 0.5, 0.4062, 0.4375, 0.4375, 0.4375, 0.4375, 0.5, 0.4062, 0.5, 0.1875, 0.5313, 0.2246, 0.5313, 0.2254, 0.5625, 0.1875, 0.5625, 0.4062, 0.4001, 0.4375, 0.399, 0.4375, 0.4375, 0.4062, 0.4375, 0.4688, 0.6432, 0.5, 0.6423, 0.5, 0.6875, 0.4688, 0.6875, 0.5313, 0.6425, 0.5625, 0.6427, 0.5625, 0.6875, 0.5313, 0.6875, 0.5313, 0.5625, 0.5625, 0.5625, 0.5625, 0.6073, 0.5313, 0.6075, 0.2254, 0.5625, 0.2746, 0.5625, 0.2746, 0.5625, 0.2254, 0.5625, 0.4062, 0.5, 0.4375, 0.5, 0.4375, 0.5625, 0.4063, 0.5625, 0.4688, 0.5, 0.5, 0.5, 0.5, 0.5625, 0.4688, 0.5625, 0.5313, 0.5, 0.5625, 0.5, 0.5625, 0.5625, 0.5313, 0.5625, 0.5938, 0.5, 0.625, 0.5, 0.625, 0.5625, 0.5938, 0.5625, 0.6562, 0.644, 0.6875, 0.6437, 0.6875, 0.6875, 0.6563, 0.6875, 0.5938, 0.5625, 0.625, 0.5625, 0.625, 0.6057, 0.5938, 0.6065, 0.5938, 0.6875, 0.625, 0.6875, 0.625, 0.75, 0.5938, 0.75, 0.5313, 0.6875, 0.5625, 0.6875, 0.5625, 0.75, 0.5313, 0.75, 0.4688, 0.6875, 0.5, 0.6875, 0.5, 0.75, 0.4688, 0.75, 0.4062, 0.6875, 0.4375, 0.6875, 0.4375, 0.75, 0.4062, 0.75, 0.3438, 0.5625, 0.375, 0.5625, 0.375, 0.6041, 0.3438, 0.6052, 0.4063, 0.645, 0.4375, 0.6441, 0.4375, 0.6875, 0.4062, 0.6875, 0.4688, 0.8978, 0.5, 0.8966, 0.5, 0.9375, 0.4688, 0.9375, 0.5313, 0.8968, 0.5625, 0.8971, 0.5625, 0.9375, 0.5313, 0.9375, 0.5313, 0.8125, 0.5625, 0.8125, 0.5625, 0.8529, 0.5313, 0.8532, 0.2746, 0.5625, 0.3125, 0.5625, 0.3125, 0.5625, 0.2746, 0.5625, 0.4062, 0.75, 0.4375, 0.75, 0.4375, 0.8125, 0.4062, 0.8125, 0.4688, 0.75, 0.5, 0.75, 0.5, 0.8125, 0.4688, 0.8125, 0.5313, 0.75, 0.5625, 0.75, 0.5625, 0.8125, 0.5313, 0.8125, 0.5938, 0.75, 0.625, 0.75, 0.625, 0.8125, 0.5938, 0.8125, 0.7737, 0.7188, 0.8125, 0.7188, 0.8125, 0.75, 0.7741, 0.75, 0.5938, 0.8125, 0.625, 0.8125, 0.625, 0.8509, 0.5938, 0.8519, 0.5938, 0.9375, 0.625, 0.9375, 0.625, 1.0, 0.5938, 1.0, 0.5313, 0.9375, 0.5625, 0.9375, 0.5625, 1.0, 0.5313, 1.0, 0.4688, 0.9375, 0.5, 0.9375, 0.5, 1.0, 0.4688, 1.0, 0.4062, 0.9375, 0.4375, 0.9375, 0.4375, 1.0, 0.4063, 1.0, 0.2754, 0.7188, 0.3125, 0.7188, 0.3125, 0.75, 0.2762, 0.75, 0.4062, 0.9001, 0.4375, 0.899, 0.4375, 0.9375, 0.4062, 0.9375, 0.2746, 0.6875, 0.2254, 0.6875, 0.2254, 0.6875, 0.2746, 0.6875, 0.7734, 0.5625, 0.8125, 0.5625, 0.8125, 0.5625, 0.7734, 0.5625, 0.3125, 0.5625, 0.3125, 0.6063, 0.3125, 0.6063, 0.3125, 0.5625, 0.8125, 0.6875, 0.7734, 0.6875, 0.7734, 0.6875, 0.8125, 0.6875, 0.1563, 0.5625, 0.1875, 0.5313, 0.1875, 0.5625, 0.7737, 0.5313, 0.8125, 0.5313, 0.8125, 0.5625, 0.7734, 0.5625, 0.4062, 0.3125, 0.4375, 0.3125, 0.4375, 0.351, 0.4062, 0.3499, 0.3125, 0.5313, 0.3438, 0.5625, 0.3125, 0.5625, 0.6562, 0.5625, 0.6875, 0.5625, 0.6875, 0.6063, 0.6562, 0.606, 0.4063, 0.5625, 0.4375, 0.5625, 0.4375, 0.6059, 0.4063, 0.605, 0.3438, 0.6875, 0.375, 0.6875, 0.375, 0.75, 0.3125, 0.75, 0.3125, 0.7188, 0.6875, 0.7188, 0.7263, 0.7188, 0.7259, 0.75, 0.6875, 0.75, 0.4062, 0.8125, 0.4375, 0.8125, 0.4375, 0.851, 0.4062, 0.8499, 0.1563, 0.6875, 0.1875, 0.6875, 0.1875, 0.7188, 0.8438, 0.644, 0.875, 0.6443, 0.875, 0.6875, 0.8438, 0.6875, 0.4062, 0.0625, 0.4375, 0.0625, 0.4375, 0.1059, 0.4062, 0.105, 0.6875, 0.6875, 0.6875, 0.6437, 0.6875, 0.6437, 0.6875, 0.6875, 0.1875, 0.6437, 0.1875, 0.6063, 0.1875, 0.6063, 0.1875, 0.6437, 0.8125, 0.6437, 0.8125, 0.6875, 0.8125, 0.6875, 0.8125, 0.6437, 0.6562, 0.5625, 0.6875, 0.5313, 0.6875, 0.5625, 0.1875, 0.7188, 0.2246, 0.7188, 0.2238, 0.75, 0.1875, 0.75, 0.5938, 0.3981, 0.625, 0.3991, 0.625, 0.4375, 0.5938, 0.4375, 0.8125, 0.5313, 0.8438, 0.5625, 0.8125, 0.5625, 0.3438, 0.6448, 0.375, 0.6459, 0.375, 0.6875, 0.3438, 0.6875, 0.5938, 0.1435, 0.625, 0.1443, 0.625, 0.1875, 0.5938, 0.1875, 0.8438, 0.6875, 0.875, 0.6875, 0.875, 0.75, 0.8125, 0.75, 0.8125, 0.7188, 0.4688, 0.3125, 0.5, 0.3125, 0.5, 0.3534, 0.4688, 0.3522, 0.5938, 0.8981, 0.625, 0.8991, 0.625, 0.9375, 0.5938, 0.9375, 0.6563, 0.6875, 0.6875, 0.6875, 0.6875, 0.7188, 0.4688, 0.0625, 0.5, 0.0625, 0.5, 0.1077, 0.4688, 0.1068, 0.5938, 0.6435, 0.625, 0.6443, 0.625, 0.6875, 0.5938, 0.6875, 0.4688, 0.1068, 0.5, 0.1077, 0.5, 0.1423, 0.4688, 0.1432, 0.5313, 0.1075, 0.5625, 0.1073, 0.5625, 0.1427, 0.5313, 0.1425, 0.5938, 0.1435, 0.5625, 0.1427, 0.5625, 0.1073, 0.5938, 0.1065, 0.4062, 0.105, 0.4375, 0.1059, 0.4375, 0.1441, 0.4062, 0.145, 0.4688, 0.6068, 0.5, 0.6077, 0.5, 0.6423, 0.4688, 0.6432, 0.5313, 0.6075, 0.5625, 0.6073, 0.5625, 0.6427, 0.5313, 0.6425, 0.5938, 0.6435, 0.5625, 0.6427, 0.5625, 0.6073, 0.5938, 0.6065, 0.4063, 0.605, 0.4375, 0.6059, 0.4375, 0.6441, 0.4063, 0.645, 0.1875, 0.6063, 0.1875, 0.5625, 0.1875, 0.5625, 0.1875, 0.6063, 0.8125, 0.5625, 0.8125, 0.6063, 0.8125, 0.6063, 0.8125, 0.5625, 0.3438, 0.6448, 0.3125, 0.6437, 0.3125, 0.6063, 0.3438, 0.6052, 0.1563, 0.6052, 0.1875, 0.6063, 0.1875, 0.6437, 0.1563, 0.6448, 0.7266, 0.5625, 0.7734, 0.5625, 0.7734, 0.5625, 0.7266, 0.5625, 0.8438, 0.644, 0.8125, 0.6437, 0.8125, 0.6063, 0.8438, 0.606, 0.6562, 0.606, 0.6875, 0.6063, 0.6875, 0.6437, 0.6562, 0.644, 0.1563, 0.5625, 0.1875, 0.5625, 0.1875, 0.6063, 0.1563, 0.6052, 0.4688, 0.3522, 0.5, 0.3534, 0.5, 0.3966, 0.4688, 0.3978, 0.5313, 0.3532, 0.5625, 0.3529, 0.5625, 0.3971, 0.5313, 0.3968, 0.5938, 0.3981, 0.5625, 0.3971, 0.5625, 0.3529, 0.5938, 0.3519, 0.4062, 0.3499, 0.4375, 0.351, 0.4375, 0.399, 0.4062, 0.4001, 0.4688, 0.8522, 0.5, 0.8534, 0.5, 0.8966, 0.4688, 0.8978, 0.5313, 0.8532, 0.5625, 0.8529, 0.5625, 0.8971, 0.5313, 0.8968, 0.5938, 0.8981, 0.5625, 0.8971, 0.5625, 0.8529, 0.5938, 0.8519, 0.4062, 0.8499, 0.4375, 0.851, 0.4375, 0.899, 0.4062, 0.9001, 0.2754, 0.5313, 0.2746, 0.5625, 0.2254, 0.5625, 0.2246, 0.5313, 0.2246, 0.7188, 0.2254, 0.6875, 0.2746, 0.6875, 0.2754, 0.7188, 0.7737, 0.5313, 0.7734, 0.5625, 0.7266, 0.5625, 0.7263, 0.5313, 0.7263, 0.7188, 0.7266, 0.6875, 0.7734, 0.6875, 0.7737, 0.7188, 0.1875, 0.6875, 0.1875, 0.6437, 0.1875, 0.6437, 0.1875, 0.6875, 0.6875, 0.6437, 0.6875, 0.6063, 0.6875, 0.6063, 0.6875, 0.6437, 0.3125, 0.6437, 0.3125, 0.6875, 0.3125, 0.6875, 0.3125, 0.6437, 0.3125, 0.6875, 0.2746, 0.6875, 0.2746, 0.6875, 0.3125, 0.6875, 0.6875, 0.5625, 0.7266, 0.5625, 0.7266, 0.5625, 0.6875, 0.5625, 0.7734, 0.6875, 0.7266, 0.6875, 0.7266, 0.6875, 0.7734, 0.6875, 0.2754, 0.5313, 0.3125, 0.5313, 0.3125, 0.5625, 0.2746, 0.5625, 0.7266, 0.6875, 0.6875, 0.6875, 0.6875, 0.6875, 0.7266, 0.6875, 0.8125, 0.6063, 0.8125, 0.6437, 0.8125, 0.6437, 0.8125, 0.6063, 0.6875, 0.6063, 0.6875, 0.5625, 0.6875, 0.5625, 0.6875, 0.6063, 0.1875, 0.5625, 0.2254, 0.5625, 0.2254, 0.5625, 0.1875, 0.5625, 0.2254, 0.6875, 0.1875, 0.6875, 0.1875, 0.6875, 0.2254, 0.6875, 0.3125, 0.6063, 0.3125, 0.6437, 0.3125, 0.6437, 0.3125, 0.6063, 0.1875, 0.6437, 0.1875, 0.6063, 0.1875, 0.6063, 0.1875, 0.6437, 0.3125, 0.6437, 0.3125, 0.6875, 0.3125, 0.6875, 0.3125, 0.6437, 0.1875, 0.5625, 0.2254, 0.5625, 0.2254, 0.5625, 0.1875, 0.5625, 0.1875, 0.6063, 0.1875, 0.5625, 0.1875, 0.5625, 0.1875, 0.6063, 0.2254, 0.6875, 0.1875, 0.6875, 0.1875, 0.6875, 0.2254, 0.6875, 0.2746, 0.5625, 0.3125, 0.5625, 0.3125, 0.5625, 0.2746, 0.5625, 0.1875, 0.6875, 0.1875, 0.6437, 0.1875, 0.6437, 0.1875, 0.6875, 0.3125, 0.6875, 0.2746, 0.6875, 0.2746, 0.6875, 0.3125, 0.6875, 0.3125, 0.5625, 0.3125, 0.6063, 0.3125, 0.6063, 0.3125, 0.5625, 0.3125, 0.6063, 0.3125, 0.6437, 0.3125, 0.6437, 0.3125, 0.6063, 0.2746, 0.6875, 0.2254, 0.6875, 0.2254, 0.6875, 0.2746, 0.6875, 0.2254, 0.5625, 0.2746, 0.5625, 0.2746, 0.5625, 0.2254, 0.5625, 0.3125, 0.6063, 0.2727, 0.6053, 0.2746, 0.5625, 0.3125, 0.5625, 0.2727, 0.6053, 0.2273, 0.6053, 0.2254, 0.5625, 0.2746, 0.5625, 0.2273, 0.6053, 0.1875, 0.6063, 0.1875, 0.5625, 0.2254, 0.5625, 0.3125, 0.6437, 0.2727, 0.6447, 0.2727, 0.6053, 0.3125, 0.6063, 0.2727, 0.6447, 0.2273, 0.6447, 0.2273, 0.6053, 0.2727, 0.6053, 0.2273, 0.6447, 0.1875, 0.6437, 0.1875, 0.6063, 0.2273, 0.6053, 0.3125, 0.6875, 0.2746, 0.6875, 0.2727, 0.6447, 0.3125, 0.6437, 0.2746, 0.6875, 0.2254, 0.6875, 0.2273, 0.6447, 0.2727, 0.6447, 0.2254, 0.6875, 0.1875, 0.6875, 0.1875, 0.6437, 0.2273, 0.6447, 0.6875, 0.6875, 0.6875, 0.6437, 0.6875, 0.6437, 0.6875, 0.6875, 0.8125, 0.6063, 0.8125, 0.6437, 0.8125, 0.6437, 0.8125, 0.6063, 0.7734, 0.6875, 0.7266, 0.6875, 0.7266, 0.6875, 0.7734, 0.6875, 0.7266, 0.5625, 0.7734, 0.5625, 0.7734, 0.5625, 0.7266, 0.5625, 0.6875, 0.6437, 0.6875, 0.6063, 0.6875, 0.6063, 0.6875, 0.6437, 0.6875, 0.6063, 0.6875, 0.5625, 0.6875, 0.5625, 0.6875, 0.6063, 0.6875, 0.5625, 0.7266, 0.5625, 0.7266, 0.5625, 0.6875, 0.5625, 0.8125, 0.6437, 0.8125, 0.6875, 0.8125, 0.6875, 0.8125, 0.6437, 0.7266, 0.6875, 0.6875, 0.6875, 0.6875, 0.6875, 0.7266, 0.6875, 0.8125, 0.5625, 0.8125, 0.6063, 0.8125, 0.6063, 0.8125, 0.5625, 0.7734, 0.5625, 0.8125, 0.5625, 0.8125, 0.5625, 0.7734, 0.5625, 0.8125, 0.6875, 0.7734, 0.6875, 0.7734, 0.6875, 0.8125, 0.6875, 0.0, 0.0, 0.0, 0.0, 0.1354, 0.1073, 0.1354, 0.1146, 0.0, 0.0, 0.0, 0.0, 0.1354, 0.101, 0.1354, 0.1073, 0.0, 0.0, 0.0, 0.0, 0.1354, 0.09375, 0.1354, 0.101, 0.0, 0.0, 0.0, 0.0, 0.1289, 0.09375, 0.1354, 0.09375, 0.0, 0.0, 0.0, 0.0, 0.1211, 0.09375, 0.1289, 0.09375, 0.0, 0.0, 0.0, 0.0, 0.1146, 0.09375, 0.1211, 0.09375, 0.0, 0.0, 0.0, 0.0, 0.1146, 0.101, 0.1146, 0.09375, 0.0, 0.0, 0.0, 0.0, 0.1146, 0.1073, 0.1146, 0.101, 0.0, 0.0, 0.0, 0.0, 0.1146, 0.1146, 0.1146, 0.1073, 0.0, 0.0, 0.0, 0.0, 0.1211, 0.1146, 0.1146, 0.1146, 0.0, 0.0, 0.0, 0.0, 0.1289, 0.1146, 0.1211, 0.1146, 0.0, 0.0, 0.0, 0.0, 0.1354, 0.1146, 0.1289, 0.1146, 0.1354, 0.1146, 0.1354, 0.1073, 0.2708, 0.2146, 0.2708, 0.2292, 0.2708, 0.2292, 0.2708, 0.2146, 0.4062, 0.3219, 0.4063, 0.3438, 0.4063, 0.3438, 0.4062, 0.3219, 0.5417, 0.4292, 0.5417, 0.4583, 0.5417, 0.4583, 0.5417, 0.4292, 0.6771, 0.5364, 0.6771, 0.5729, 0.7448, 0.6302, 0.7448, 0.5901, 0.8125, 0.6437, 0.8125, 0.6875, 0.1354, 0.1073, 0.1354, 0.101, 0.2708, 0.2021, 0.2708, 0.2146, 0.2708, 0.2146, 0.2708, 0.2021, 0.4063, 0.3031, 0.4062, 0.3219, 0.4062, 0.3219, 0.4063, 0.3031, 0.5417, 0.4042, 0.5417, 0.4292, 0.5417, 0.4292, 0.5417, 0.4042, 0.6771, 0.5052, 0.6771, 0.5364, 0.7448, 0.5658, 0.798, 0.6053, 0.798, 0.6053, 0.7448, 0.5658, 0.1354, 0.101, 0.1354, 0.09375, 0.2708, 0.1875, 0.2708, 0.2021, 0.2708, 0.2021, 0.2708, 0.1875, 0.4062, 0.2813, 0.4063, 0.3031, 0.4063, 0.3031, 0.4062, 0.2813, 0.5417, 0.375, 0.5417, 0.4042, 0.5417, 0.4042, 0.5417, 0.375, 0.6771, 0.4688, 0.6771, 0.5052, 0.7448, 0.5557, 0.7448, 0.5156, 0.8125, 0.5625, 0.8125, 0.6063, 0.1354, 0.09375, 0.1289, 0.09375, 0.2578, 0.1875, 0.2708, 0.1875, 0.2708, 0.1875, 0.2578, 0.1875, 0.3867, 0.2813, 0.4062, 0.2813, 0.4062, 0.2813, 0.3867, 0.2813, 0.5156, 0.375, 0.5417, 0.375, 0.5417, 0.375, 0.5156, 0.375, 0.6445, 0.4688, 0.6771, 0.4688, 0.7448, 0.5156, 0.7089, 0.5156, 0.7734, 0.5625, 0.8125, 0.5625, 0.1289, 0.09375, 0.1211, 0.09375, 0.2422, 0.1875, 0.2578, 0.1875, 0.2578, 0.1875, 0.2422, 0.1875, 0.3633, 0.2813, 0.3867, 0.2813, 0.3867, 0.2813, 0.3633, 0.2813, 0.4844, 0.375, 0.5156, 0.375, 0.5156, 0.375, 0.4844, 0.375, 0.6055, 0.4688, 0.6445, 0.4688, 0.7089, 0.5156, 0.6661, 0.5156, 0.7266, 0.5625, 0.7734, 0.5625, 0.1211, 0.09375, 0.1146, 0.09375, 0.2292, 0.1875, 0.2422, 0.1875, 0.2422, 0.1875, 0.2292, 0.1875, 0.3438, 0.2813, 0.3633, 0.2813, 0.3633, 0.2813, 0.3438, 0.2813, 0.4583, 0.375, 0.4844, 0.375, 0.4844, 0.375, 0.4583, 0.375, 0.5729, 0.4688, 0.6055, 0.4688, 0.6661, 0.5156, 0.6302, 0.5156, 0.6875, 0.5625, 0.7266, 0.5625, 0.1146, 0.09375, 0.1146, 0.101, 0.2292, 0.2021, 0.2292, 0.1875, 0.2292, 0.1875, 0.2292, 0.2021, 0.3438, 0.3031, 0.3438, 0.2813, 0.3438, 0.2813, 0.3438, 0.3031, 0.4583, 0.4042, 0.4583, 0.375, 0.4583, 0.375, 0.4583, 0.4042, 0.5729, 0.5052, 0.5729, 0.4688, 0.6302, 0.5156, 0.6302, 0.5557, 0.6875, 0.6063, 0.6875, 0.5625, 0.1146, 0.101, 0.1146, 0.1073, 0.2292, 0.2146, 0.2292, 0.2021, 0.2292, 0.2021, 0.2292, 0.2146, 0.3438, 0.3219, 0.3438, 0.3031, 0.3438, 0.3031, 0.3438, 0.3219, 0.4583, 0.4292, 0.4583, 0.4042, 0.4583, 0.4042, 0.4583, 0.4292, 0.5729, 0.5364, 0.5729, 0.5052, 0.6302, 0.5557, 0.6302, 0.5901, 0.6875, 0.6437, 0.6875, 0.6063, 0.1146, 0.1073, 0.1146, 0.1146, 0.2292, 0.2292, 0.2292, 0.2146, 0.2292, 0.2146, 0.2292, 0.2292, 0.3438, 0.3438, 0.3438, 0.3219, 0.3438, 0.3219, 0.3438, 0.3438, 0.4583, 0.4583, 0.4583, 0.4292, 0.4583, 0.4292, 0.4583, 0.4583, 0.5729, 0.5729, 0.5729, 0.5364, 0.6302, 0.5901, 0.6302, 0.6302, 0.6875, 0.6875, 0.6875, 0.6437, 0.1146, 0.1146, 0.1211, 0.1146, 0.2422, 0.2292, 0.2292, 0.2292, 0.2292, 0.2292, 0.2422, 0.2292, 0.3633, 0.3438, 0.3438, 0.3438, 0.3438, 0.3438, 0.3633, 0.3438, 0.4844, 0.4583, 0.4583, 0.4583, 0.4583, 0.4583, 0.4844, 0.4583, 0.6055, 0.5729, 0.5729, 0.5729, 0.6302, 0.6302, 0.6661, 0.6302, 0.7266, 0.6875, 0.6875, 0.6875, 0.1211, 0.1146, 0.1289, 0.1146, 0.2578, 0.2292, 0.2422, 0.2292, 0.2422, 0.2292, 0.2578, 0.2292, 0.3867, 0.3438, 0.3633, 0.3438, 0.3633, 0.3438, 0.3867, 0.3438, 0.5156, 0.4583, 0.4844, 0.4583, 0.4844, 0.4583, 0.5156, 0.4583, 0.6445, 0.5729, 0.6055, 0.5729, 0.6661, 0.6302, 0.7089, 0.6302, 0.7734, 0.6875, 0.7266, 0.6875, 0.1289, 0.1146, 0.1354, 0.1146, 0.2708, 0.2292, 0.2578, 0.2292, 0.2578, 0.2292, 0.2708, 0.2292, 0.4063, 0.3438, 0.3867, 0.3438, 0.3867, 0.3438, 0.4063, 0.3438, 0.5417, 0.4583, 0.5156, 0.4583, 0.5156, 0.4583, 0.5417, 0.4583, 0.6771, 0.5729, 0.6445, 0.5729, 0.7089, 0.6302, 0.7448, 0.6302, 0.8125, 0.6875, 0.7734, 0.6875, 0.0, 0.0, 0.0, 0.0, 0.0, 0.0, 0.0, 0.0, 0.0, 0.0, 0.0, 0.0, 0.0, 0.0, 0.0, 0.0, 0.0, 0.0, 0.0, 0.0, 0.0, 0.0, 0.0, 0.0, 0.0, 0.0, 0.0, 0.0, 0.0, 0.0, 0.0, 0.0, 0.0, 0.0, 0.0, 0.0, 0.0, 0.0, 0.0, 0.0, 0.0, 0.0, 0.0, 0.0, 0.0, 0.0, 0.0, 0.0, 0.0, 0.0, 0.0, 0.0, 0.0, 0.0, 0.0, 0.0, 0.0, 0.0, 0.0, 0.0, 0.0, 0.0, 0.0, 0.0, 0.0, 0.0, 0.0, 0.0, 0.0, 0.0, 0.0, 0.0, 0.7981, 0.6225, 0.798, 0.6053, 0.8125, 0.6063, 0.8125, 0.6437, 0.7448, 0.58, 0.7981, 0.6225, 0.8125, 0.6437, 0.7448, 0.5901, 0.7448, 0.5658, 0.6916, 0.5263, 0.6771, 0.5052, 0.7448, 0.5557, 0.6916, 0.5263, 0.6915, 0.5376, 0.6771, 0.5364, 0.6771, 0.5052, 0.798, 0.6053, 0.7981, 0.6225, 0.7981, 0.6225, 0.798, 0.6053, 0.6915, 0.5376, 0.6916, 0.5263, 0.6916, 0.5263, 0.6915, 0.5376, 0.7448, 0.58, 0.6915, 0.5376, 0.6915, 0.5376, 0.7448, 0.58, 0.798, 0.6053, 0.7448, 0.5658, 0.7448, 0.5658, 0.798, 0.6053, 0.7448, 0.5658, 0.6916, 0.5263, 0.6916, 0.5263, 0.7448, 0.5658, 0.6915, 0.5376, 0.6915, 0.5376, 0.6915, 0.5376, 0.6915, 0.5376, 0.7448, 0.58, 0.7981, 0.6225, 0.7981, 0.6225, 0.7448, 0.58, 0.798, 0.6053, 0.798, 0.6053, 0.798, 0.6053, 0.798, 0.6053, 0.7448, 0.58, 0.7981, 0.6225, 0.7981, 0.6225, 0.7448, 0.58, 0.7448, 0.58, 0.7981, 0.6225, 0.7981, 0.6225, 0.7448, 0.58, 0.7448, 0.58, 0.7981, 0.6225, 0.7981, 0.6225, 0.7448, 0.58, 0.7448, 0.58, 0.7981, 0.6225, 0.7981, 0.6225, 0.7448, 0.58, 0.7448, 0.58, 0.7981, 0.6225, 0.7981, 0.6225, 0.7448, 0.58, 0.6915, 0.5376, 0.6915, 0.5376, 0.6915, 0.5376, 0.6915, 0.5376, 0.798, 0.6053, 0.7448, 0.5658, 0.7448, 0.5658, 0.798, 0.6053, 0.6915, 0.5376, 0.6916, 0.5263, 0.6916, 0.5263, 0.6915, 0.5376, 0.6916, 0.5263, 0.6916, 0.5263, 0.6916, 0.5263, 0.6916, 0.5263, 0.6916, 0.5263, 0.6915, 0.5376, 0.6915, 0.5376, 0.6916, 0.5263, 0.7448, 0.5658, 0.6916, 0.5263, 0.6916, 0.5263, 0.7448, 0.5658, 0.7448, 0.5658, 0.6916, 0.5263, 0.6916, 0.5263, 0.7448, 0.5658, 0.7448, 0.5658, 0.6916, 0.5263, 0.6916, 0.5263, 0.7448, 0.5658, 0.7448, 0.5658, 0.6916, 0.5263, 0.6916, 0.5263, 0.7448, 0.5658, 0.7448, 0.5658, 0.6916, 0.5263, 0.6916, 0.5263, 0.7448, 0.5658, 0.7981, 0.6225, 0.7981, 0.6225, 0.7981, 0.6225, 0.7981, 0.6225, 0.6915, 0.5376, 0.6915, 0.5376, 0.6915, 0.5376, 0.6915, 0.5376, 0.6916, 0.5263, 0.6916, 0.5263, 0.6916, 0.5263, 0.6916, 0.5263, 0.6915, 0.5376, 0.6915, 0.5376, 0.6915, 0.5376, 0.6915, 0.5376, 0.7981, 0.6225, 0.798, 0.6053, 0.798, 0.6053, 0.7981, 0.6225, 0.6916, 0.5263, 0.6915, 0.5376, 0.6915, 0.5376, 0.6916, 0.5263, 0.7981, 0.6225, 0.798, 0.6053, 0.798, 0.6053, 0.7981, 0.6225, 0.6916, 0.5263, 0.6915, 0.5376, 0.6915, 0.5376, 0.6916, 0.5263, 0.6916, 0.5263, 0.6915, 0.5376, 0.6915, 0.5376, 0.6916, 0.5263, 0.6916, 0.5263, 0.6915, 0.5376, 0.6915, 0.5376, 0.6916, 0.5263, 0.6916, 0.5263, 0.6915, 0.5376, 0.6915, 0.5376, 0.6916, 0.5263, 0.7981, 0.6225, 0.798, 0.6053, 0.798, 0.6053, 0.7981, 0.6225, 0.7981, 0.6225, 0.798, 0.6053, 0.798, 0.6053, 0.7981, 0.6225, 0.7981, 0.6225, 0.798, 0.6053, 0.798, 0.6053, 0.7981, 0.6225, 0.7981, 0.6225, 0.798, 0.6053, 0.798, 0.6053, 0.7981, 0.6225, 0.7981, 0.6225, 0.7981, 0.6225, 0.7981, 0.6225, 0.7981, 0.6225, 0.798, 0.6053, 0.798, 0.6053, 0.798, 0.6053, 0.798, 0.6053, 0.6915, 0.5376, 0.6915, 0.5376, 0.6915, 0.5376, 0.6915, 0.5376, 0.798, 0.6053, 0.7981, 0.6225, 0.7981, 0.6225, 0.798, 0.6053, 0.7981, 0.6225, 0.7981, 0.6225, 0.7981, 0.6225, 0.7981, 0.6225, 0.798, 0.6053, 0.798, 0.6053, 0.798, 0.6053, 0.798, 0.6053, 0.798, 0.6053, 0.7448, 0.5658, 0.7448, 0.5658, 0.798, 0.6053, 0.7981, 0.6225, 0.7981, 0.6225, 0.7981, 0.6225, 0.7981, 0.6225, 0.798, 0.6053, 0.798, 0.6053, 0.798, 0.6053, 0.798, 0.6053, 0.6916, 0.5263, 0.6916, 0.5263, 0.6916, 0.5263, 0.6916, 0.5263, 0.7981, 0.6225, 0.7981, 0.6225, 0.7981, 0.6225, 0.7981, 0.6225, 0.798, 0.6053, 0.798, 0.6053, 0.798, 0.6053, 0.798, 0.6053, 0.6916, 0.5263, 0.6916, 0.5263, 0.6916, 0.5263, 0.6916, 0.5263, 0.6916, 0.5263, 0.6916, 0.5263, 0.6916, 0.5263, 0.6916, 0.5263, 0.798, 0.6053, 0.7448, 0.5658, 0.7448, 0.5658, 0.798, 0.6053, 0.798, 0.6053, 0.7448, 0.5658, 0.7448, 0.5658, 0.798, 0.6053, 0.6915, 0.5376, 0.7448, 0.58, 0.7448, 0.58, 0.6915, 0.5376, 0.6915, 0.5376, 0.7448, 0.58, 0.7448, 0.58, 0.6915, 0.5376, 0.6915, 0.5376, 0.7448, 0.58, 0.7448, 0.58, 0.6915, 0.5376, 0.6915, 0.5376, 0.7448, 0.58, 0.7448, 0.58, 0.6915, 0.5376, 0.6915, 0.5376, 0.7448, 0.58, 0.7448, 0.58, 0.6915, 0.5376, 0.6915, 0.5376, 0.7448, 0.58, 0.7448, 0.58, 0.6915, 0.5376, 0.798, 0.6053, 0.7448, 0.5658, 0.7448, 0.5658, 0.798, 0.6053, 0.7981, 0.6225, 0.7448, 0.58, 0.7448, 0.58, 0.7981, 0.6225, 0.798, 0.6053, 0.7448, 0.5658, 0.7448, 0.5557, 0.8125, 0.6063, 0.6915, 0.5376, 0.7448, 0.58, 0.7448, 0.5901, 0.6771, 0.5364, 0.6445, 0.5729, 0.6771, 0.5729, 0.7448, 0.6302, 0.7089, 0.6302, 0.6055, 0.5729, 0.6445, 0.5729, 0.7089, 0.6302, 0.6661, 0.6302, 0.5729, 0.5729, 0.6055, 0.5729, 0.6661, 0.6302, 0.6302, 0.6302, 0.5729, 0.5364, 0.5729, 0.5729, 0.6302, 0.6302, 0.6302, 0.5901, 0.5729, 0.5052, 0.5729, 0.5364, 0.6302, 0.5901, 0.6302, 0.5557, 0.5729, 0.4688, 0.5729, 0.5052, 0.6302, 0.5557, 0.6302, 0.5156, 0.6055, 0.4688, 0.5729, 0.4688, 0.6302, 0.5156, 0.6661, 0.5156, 0.6445, 0.4688, 0.6055, 0.4688, 0.6661, 0.5156, 0.7089, 0.5156, 0.6771, 0.4688, 0.6445, 0.4688, 0.7089, 0.5156, 0.7448, 0.5156, 0.6771, 0.5052, 0.6771, 0.4688, 0.7448, 0.5156, 0.7448, 0.5557, 0.6916, 0.5263, 0.7448, 0.5658, 0.7448, 0.5658, 0.6916, 0.5263, 0.6771, 0.5729, 0.6771, 0.5364, 0.7448, 0.5901, 0.7448, 0.6302, 0.6915, 0.5376, 0.6916, 0.5263, 0.0, 0.0, 0.0, 0.0, 0.0, 0.0, 0.0, 0.0, 0.6916, 0.5263, 0.6916, 0.5263, 0.0, 0.0, 0.6915, 0.5376, 0.6915, 0.5376, 0.0, 0.0, 0.798, 0.6053, 0.0, 0.0, 0.0, 0.0, 0.798, 0.6053, 0.7981, 0.6225, 0.3724, 0.29, 0.0, 0.0, 0.7981, 0.6225, 0.7981, 0.6225, 0.0, 0.0, 0.0, 0.0, 0.798, 0.6053, 0.7981, 0.6225, 0.7448, 0.58, 0.3724, 0.29, 0.7981, 0.6225, 0.798, 0.6053, 0.0, 0.0, 0.0, 0.0, 0.798, 0.6053, 0.0, 0.0, 0.6915, 0.5376, 0.6915, 0.5376, 0.0, 0.0, 0.0, 0.0, 0.0, 0.0, 0.6916, 0.5263, 0.6916, 0.5263, 0.6916, 0.5263, 0.6916, 0.5263, 0.6916, 0.5263, 0.6916, 0.5263, 0.6916, 0.5263, 0.6916, 0.5263, 0.6916, 0.5263, 0.6916, 0.5263, 0.798, 0.6053, 0.798, 0.6053, 0.798, 0.6053, 0.798, 0.6053, 0.7981, 0.6225, 0.7981, 0.6225, 0.7981, 0.6225, 0.7981, 0.6225, 0.6916, 0.5263, 0.6916, 0.5263, 0.6916, 0.5263, 0.6916, 0.5263, 0.798, 0.6053, 0.798, 0.6053, 0.798, 0.6053, 0.798, 0.6053, 0.7981, 0.6225, 0.7981, 0.6225, 0.7981, 0.6225, 0.7981, 0.6225, 0.798, 0.6053, 0.798, 0.6053, 0.798, 0.6053, 0.798, 0.6053, 0.7981, 0.6225, 0.7981, 0.6225, 0.7981, 0.6225, 0.7981, 0.6225, 0.798, 0.6053, 0.7981, 0.6225, 0.7981, 0.6225, 0.798, 0.6053, 0.6915, 0.5376, 0.6915, 0.5376, 0.6915, 0.5376, 0.6915, 0.5376, 0.798, 0.6053, 0.798, 0.6053, 0.798, 0.6053, 0.798, 0.6053, 0.7981, 0.6225, 0.7981, 0.6225, 0.7981, 0.6225, 0.7981, 0.6225, 0.6915, 0.5376, 0.6915, 0.5376, 0.6915, 0.5376, 0.6915, 0.5376, 0.6916, 0.5263, 0.6916, 0.5263, 0.6916, 0.5263, 0.6916, 0.5263, 0.6915, 0.5376, 0.6915, 0.5376, 0.6915, 0.5376, 0.6915, 0.5376, 0.7981, 0.6225, 0.7981, 0.6225, 0.7981, 0.6225, 0.7981, 0.6225, 0.6916, 0.5263, 0.6916, 0.5263, 0.6916, 0.5263, 0.6916, 0.5263, 0.6915, 0.5376, 0.6916, 0.5263, 0.6916, 0.5263, 0.6915, 0.5376, 0.6915, 0.5376, 0.6915, 0.5376, 0.6915, 0.5376, 0.6915, 0.5376, 0.798, 0.6053, 0.798, 0.6053, 0.798, 0.6053, 0.798, 0.6053, 0.6915, 0.5376, 0.6915, 0.5376, 0.6915, 0.5376, 0.6915, 0.5376, 0.625, 0.8991, 0.5938, 0.8981, 0.5938, 0.8519, 0.625, 0.8509, 0.625, 0.3991, 0.5938, 0.3981, 0.5938, 0.3519, 0.625, 0.3509, 0.625, 0.6443, 0.5938, 0.6435, 0.5938, 0.6065, 0.625, 0.6057, 0.625, 0.1443, 0.5938, 0.1435, 0.5938, 0.1065, 0.625, 0.1057, 0.5625, 0.6427, 0.5938, 0.6435, 0.5938, 0.6875, 0.5625, 0.6875, 0.5625, 0.8971, 0.5938, 0.8981, 0.5938, 0.9375, 0.5625, 0.9375, 0.5625, 0.1427, 0.5938, 0.1435, 0.5938, 0.1875, 0.5625, 0.1875, 0.5625, 0.3971, 0.5938, 0.3981, 0.5938, 0.4375, 0.5625, 0.4375, 0.5625, 0.9375, 0.5938, 0.9375, 0.5938, 1.0, 0.5625, 1.0, 0.5625, 0.8125, 0.5938, 0.8125, 0.5938, 0.8519, 0.5625, 0.8529, 0.5625, 0.75, 0.5938, 0.75, 0.5938, 0.8125, 0.5625, 0.8125, 0.5625, 0.6875, 0.5938, 0.6875, 0.5938, 0.75, 0.5625, 0.75, 0.5625, 0.5625, 0.5938, 0.5625, 0.5938, 0.6065, 0.5625, 0.6073, 0.5625, 0.5, 0.5938, 0.5, 0.5938, 0.5625, 0.5625, 0.5625, 0.5625, 0.4375, 0.5938, 0.4375, 0.5938, 0.5, 0.5625, 0.5, 0.5625, 0.3125, 0.5938, 0.3125, 0.5938, 0.3519, 0.5625, 0.3529, 0.5625, 0.25, 0.5938, 0.25, 0.5938, 0.3125, 0.5625, 0.3125, 0.5625, 0.1875, 0.5938, 0.1875, 0.5938, 0.25, 0.5625, 0.25, 0.5625, 0.0625, 0.5938, 0.0625, 0.5938, 0.1065, 0.5625, 0.1073, 0.5625, 0.0, 0.5938, 0.0, 0.5938, 0.0625, 0.5625, 0.0625, 0.5, 0.8534, 0.5313, 0.8532, 0.5313, 0.8968, 0.5, 0.8966, 0.5, 0.3534, 0.5313, 0.3532, 0.5313, 0.3968, 0.5, 0.3966, 0.5, 0.6077, 0.5313, 0.6075, 0.5313, 0.6425, 0.5, 0.6423, 0.5, 0.1077, 0.5313, 0.1075, 0.5313, 0.1425, 0.5, 0.1423, 0.5, 0.9375, 0.5313, 0.9375, 0.5313, 1.0, 0.5, 1.0, 0.5, 0.75, 0.5313, 0.75, 0.5313, 0.8125, 0.5, 0.8125, 0.5, 0.8125, 0.5313, 0.8125, 0.5313, 0.8532, 0.5, 0.8534, 0.5, 0.8966, 0.5313, 0.8968, 0.5313, 0.9375, 0.5, 0.9375, 0.5, 0.6875, 0.5313, 0.6875, 0.5313, 0.75, 0.5, 0.75, 0.5, 0.5, 0.5313, 0.5, 0.5313, 0.5625, 0.5, 0.5625, 0.5, 0.5625, 0.5313, 0.5625, 0.5313, 0.6075, 0.5, 0.6077, 0.5, 0.6423, 0.5313, 0.6425, 0.5313, 0.6875, 0.5, 0.6875, 0.5, 0.4375, 0.5313, 0.4375, 0.5313, 0.5, 0.5, 0.5, 0.5, 0.25, 0.5313, 0.25, 0.5313, 0.3125, 0.5, 0.3125, 0.5, 0.3125, 0.5313, 0.3125, 0.5313, 0.3532, 0.5, 0.3534, 0.5, 0.3966, 0.5313, 0.3968, 0.5313, 0.4375, 0.5, 0.4375, 0.5, 0.1875, 0.5313, 0.1875, 0.5313, 0.25, 0.5, 0.25, 0.5, 0.0, 0.5313, 0.0, 0.5313, 0.0625, 0.5, 0.0625, 0.5, 0.0625, 0.5313, 0.0625, 0.5313, 0.1075, 0.5, 0.1077, 0.5, 0.1423, 0.5313, 0.1425, 0.5313, 0.1875, 0.5, 0.1875, 0.4375, 0.851, 0.4688, 0.8522, 0.4688, 0.8978, 0.4375, 0.899, 0.4375, 0.351, 0.4688, 0.3522, 0.4688, 0.3978, 0.4375, 0.399, 0.4375, 0.6059, 0.4688, 0.6068, 0.4688, 0.6432, 0.4375, 0.6441, 0.4375, 0.1059, 0.4688, 0.1068, 0.4688, 0.1432, 0.4375, 0.1441, 0.4375, 0.0625, 0.4688, 0.0625, 0.4688, 0.1068, 0.4375, 0.1059, 0.4375, 0.3125, 0.4688, 0.3125, 0.4688, 0.3522, 0.4375, 0.351, 0.4375, 0.9375, 0.4688, 0.9375, 0.4688, 1.0, 0.4375, 1.0, 0.4375, 0.75, 0.4688, 0.75, 0.4688, 0.8125, 0.4375, 0.8125, 0.4375, 0.899, 0.4688, 0.8978, 0.4688, 0.9375, 0.4375, 0.9375, 0.4375, 0.6875, 0.4688, 0.6875, 0.4688, 0.75, 0.4375, 0.75, 0.4375, 0.5, 0.4688, 0.5, 0.4688, 0.5625, 0.4375, 0.5625, 0.4375, 0.6441, 0.4688, 0.6432, 0.4688, 0.6875, 0.4375, 0.6875, 0.4375, 0.4375, 0.4688, 0.4375, 0.4688, 0.5, 0.4375, 0.5, 0.4375, 0.25, 0.4688, 0.25, 0.4688, 0.3125, 0.4375, 0.3125, 0.4375, 0.8125, 0.4688, 0.8125, 0.4688, 0.8522, 0.4375, 0.851, 0.4375, 0.399, 0.4688, 0.3978, 0.4688, 0.4375, 0.4375, 0.4375, 0.4375, 0.1875, 0.4688, 0.1875, 0.4688, 0.25, 0.4375, 0.25, 0.4375, 0.0, 0.4688, 0.0, 0.4688, 0.0625, 0.4375, 0.0625, 0.4375, 0.5625, 0.4688, 0.5625, 0.4688, 0.6068, 0.4375, 0.6059, 0.4375, 0.1441, 0.4688, 0.1432, 0.4688, 0.1875, 0.4375, 0.1875, 0.375, 0.8488, 0.4062, 0.8499, 0.4062, 0.9001, 0.375, 0.9012, 0.375, 0.3488, 0.4062, 0.3499, 0.4062, 0.4001, 0.375, 0.4012, 0.375, 0.6041, 0.4063, 0.605, 0.4063, 0.645, 0.375, 0.6459, 0.375, 0.1041, 0.4062, 0.105, 0.4062, 0.145, 0.375, 0.1459, 0.375, 0.0625, 0.4062, 0.0625, 0.4062, 0.105, 0.375, 0.1041, 0.375, 0.8125, 0.4062, 0.8125, 0.4062, 0.8499, 0.375, 0.8488, 0.375, 0.5625, 0.4063, 0.5625, 0.4063, 0.605, 0.375, 0.6041, 0.375, 0.3125, 0.4062, 0.3125, 0.4062, 0.3499, 0.375, 0.3488, 0.375, 0.9012, 0.4062, 0.9001, 0.4062, 0.9375, 0.375, 0.9375, 0.375, 0.9375, 0.4062, 0.9375, 0.4063, 1.0, 0.375, 1.0, 0.375, 0.75, 0.4062, 0.75, 0.4062, 0.8125, 0.375, 0.8125, 0.375, 0.6459, 0.4063, 0.645, 0.4062, 0.6875, 0.375, 0.6875, 0.375, 0.6875, 0.4062, 0.6875, 0.4062, 0.75, 0.375, 0.75, 0.375, 0.5, 0.4062, 0.5, 0.4063, 0.5625, 0.375, 0.5625, 0.375, 0.4012, 0.4062, 0.4001, 0.4062, 0.4375, 0.375, 0.4375, 0.375, 0.4375, 0.4062, 0.4375, 0.4062, 0.5, 0.375, 0.5, 0.375, 0.25, 0.4062, 0.25, 0.4062, 0.3125, 0.375, 0.3125, 0.375, 0.1459, 0.4062, 0.145, 0.4062, 0.1875, 0.375, 0.1875, 0.375, 0.1875, 0.4062, 0.1875, 0.4062, 0.25, 0.375, 0.25, 0.375, 0.0, 0.4063, 0.0, 0.4062, 0.0625, 0.375, 0.0625, 0.2762, 0.5, 0.3125, 0.5, 0.3125, 0.5313, 0.2754, 0.5313, 0.7259, 0.75, 0.7263, 0.7188, 0.7737, 0.7188, 0.7741, 0.75, 0.7741, 0.5, 0.7737, 0.5313, 0.7263, 0.5313, 0.7259, 0.5, 0.2238, 0.75, 0.2246, 0.7188, 0.2754, 0.7188, 0.2762, 0.75, 0.2762, 0.5, 0.2754, 0.5313, 0.2246, 0.5313, 0.2238, 0.5, 0.125, 0.5625, 0.1563, 0.5625, 0.1563, 0.6052, 0.125, 0.6041, 0.625, 0.6057, 0.6562, 0.606, 0.6562, 0.644, 0.625, 0.6443, 0.875, 0.6443, 0.8438, 0.644, 0.8438, 0.606, 0.875, 0.6057, 0.125, 0.6041, 0.1563, 0.6052, 0.1563, 0.6448, 0.125, 0.6459, 0.375, 0.6459, 0.3438, 0.6448, 0.3438, 0.6052, 0.375, 0.6041, 0.625, 0.6875, 0.6563, 0.6875, 0.6875, 0.7188, 0.6875, 0.75, 0.625, 0.75, 0.8125, 0.6875, 0.8438, 0.6875, 0.8125, 0.7188, 0.3125, 0.6437, 0.3438, 0.6448, 0.3438, 0.6875, 0.3125, 0.6875, 0.8125, 0.5, 0.875, 0.5, 0.875, 0.5625, 0.8438, 0.5625, 0.8125, 0.5313, 0.1875, 0.6875, 0.2254, 0.6875, 0.2246, 0.7188, 0.1875, 0.7188, 0.625, 0.5, 0.6875, 0.5, 0.6875, 0.5313, 0.6562, 0.5625, 0.625, 0.5625, 0.8125, 0.6437, 0.8438, 0.644, 0.8438, 0.6875, 0.8125, 0.6875, 0.125, 0.6875, 0.1563, 0.6875, 0.1875, 0.7188, 0.1875, 0.75, 0.125, 0.75, 0.6875, 0.6875, 0.7266, 0.6875, 0.7263, 0.7188, 0.6875, 0.7188, 0.3125, 0.6875, 0.3438, 0.6875, 0.3125, 0.7188, 0.625, 0.5625, 0.6562, 0.5625, 0.6562, 0.606, 0.625, 0.6057, 0.3125, 0.5, 0.375, 0.5, 0.375, 0.5625, 0.3438, 0.5625, 0.3125, 0.5313, 0.7741, 0.5, 0.8125, 0.5, 0.8125, 0.5313, 0.7737, 0.5313, 0.125, 0.5, 0.1875, 0.5, 0.1875, 0.5313, 0.1563, 0.5625, 0.125, 0.5625, 0.2746, 0.6875, 0.3125, 0.6875, 0.3125, 0.7188, 0.2754, 0.7188, 0.7734, 0.6875, 0.8125, 0.6875, 0.8125, 0.7188, 0.7737, 0.7188, 0.3125, 0.5625, 0.3438, 0.5625, 0.3438, 0.6052, 0.3125, 0.6063, 0.625, 0.6443, 0.6562, 0.644, 0.6563, 0.6875, 0.625, 0.6875, 0.1875, 0.5, 0.2238, 0.5, 0.2246, 0.5313, 0.1875, 0.5313, 0.6875, 0.5, 0.7259, 0.5, 0.7263, 0.5313, 0.6875, 0.5313, 0.125, 0.6459, 0.1563, 0.6448, 0.1563, 0.6875, 0.125, 0.6875, 0.8125, 0.5625, 0.8438, 0.5625, 0.8438, 0.606, 0.8125, 0.6063, 0.8125, 0.6875, 0.7734, 0.6875, 0.7734, 0.6875, 0.8125, 0.6875, 0.7734, 0.5625, 0.8125, 0.5625, 0.8125, 0.5625, 0.7734, 0.5625, 0.8125, 0.5625, 0.8125, 0.6063, 0.8125, 0.6063, 0.8125, 0.5625, 0.7266, 0.6875, 0.6875, 0.6875, 0.6875, 0.6875, 0.7266, 0.6875, 0.8125, 0.6437, 0.8125, 0.6875, 0.8125, 0.6875, 0.8125, 0.6437, 0.6875, 0.5625, 0.7266, 0.5625, 0.7266, 0.5625, 0.6875, 0.5625, 0.6875, 0.6063, 0.6875, 0.5625, 0.6875, 0.5625, 0.6875, 0.6063, 0.6875, 0.6437, 0.6875, 0.6063, 0.6875, 0.6063, 0.6875, 0.6437, 0.7266, 0.5625, 0.7734, 0.5625, 0.7734, 0.5625, 0.7266, 0.5625, 0.7734, 0.6875, 0.7266, 0.6875, 0.7266, 0.6875, 0.7734, 0.6875, 0.8125, 0.6063, 0.8125, 0.6437, 0.8125, 0.6437, 0.8125, 0.6063, 0.6875, 0.6875, 0.6875, 0.6437, 0.6875, 0.6437, 0.6875, 0.6875])
me_cube_001.materials.append(mat_fruit_textxure)
me_cube_001.materials.append(mat_stem_texture)
me_cube_001.materials.append(mat_leaf_texture)
me_cube_001.update()

# ---- objects
ob_cube = bpy.data.objects.new('Cube', me_cube_001)

# ---- transforms, parenting, visibility, modifiers, constraints
ob_cube.location = (0.0, 0.0, 0.0)

# ---- collection membership
col_collection.objects.link(ob_cube)

# ---- scene / render settings (as saved in the file)
scene.frame_start = 1; scene.frame_end = 250; scene.frame_set(1)
scene.render.engine = 'BLENDER_EEVEE_NEXT'
bpy.context.view_layer.update()

# ---- added for rendering (the .blend has no active camera and no usable light): camera, sun
cam_auto = bpy.data.cameras.new('AutoCamera')
cam_auto.lens = 50.0
cam_auto.sensor_width = 36.0
cam_auto.clip_end = 1000.0
ob_auto_camera = bpy.data.objects.new('AutoCamera', cam_auto)
scene.collection.objects.link(ob_auto_camera)
ob_auto_camera.location = (3.77558, -4.5307, 3.28194)
ob_auto_camera.rotation_euler = (1.09748, -7.21219e-08, 0.694738)
scene.camera = ob_auto_camera
light_auto_sun = bpy.data.lights.new('AutoSun', 'SUN')
light_auto_sun.energy = 3.0
light_auto_sun.angle = 0.0523599
ob_auto_sun = bpy.data.objects.new('AutoSun', light_auto_sun)
scene.collection.objects.link(ob_auto_sun)
ob_auto_sun.rotation_euler = (0.872665, 0.174533, 0.523599)
bpy.context.view_layer.update()
